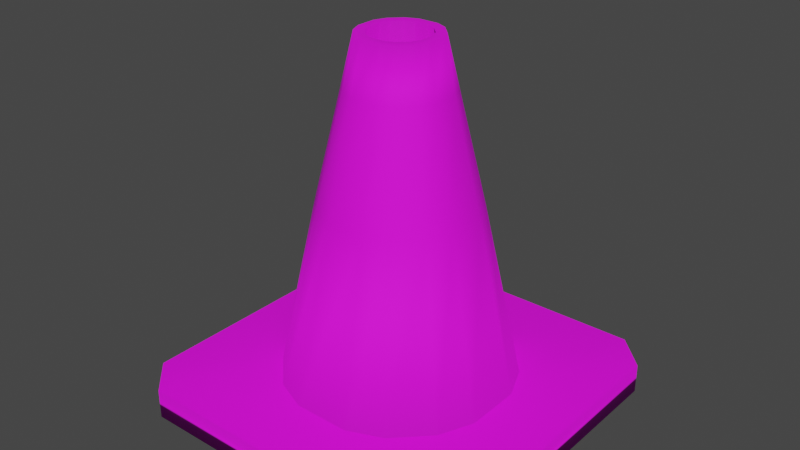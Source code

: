 # Source: Cone.blend  (saved by Blender 2.92.15; exported with 4.5.12 LTS)
import bpy
from mathutils import Matrix  # noqa: F401  (used for matrix-valued properties, if any)

bpy.ops.wm.read_factory_settings(use_empty=True)
scene = bpy.context.scene
scene.name = 'Scene'

# ---- collections
col_collection = bpy.data.collections.new('Collection'); scene.collection.children.link(col_collection)

# ---- images (referenced by path relative to the original .blend; pixels are not part of the script)
import os
ASSET_DIR = os.environ.get("B2B_ASSET_DIR", "")  # directory of the original .blend (textures are referenced by path, not embedded)
HERE = os.path.dirname(os.path.abspath(__file__))  # packed textures are extracted next to this script under _unpacked/

def load_image(name, relpath, width, height, colorspace="sRGB"):
    """Load a texture the original file referenced (path relative to the .blend, or extracted next to this script)."""
    p = next((c for c in (os.path.join(HERE, relpath), os.path.join(ASSET_DIR, relpath)) if relpath and os.path.exists(c)), "")
    if p:
        img = bpy.data.images.load(p, check_existing=True)
        img.name = name
    else:  # same state as the original file: an image datablock whose file is absent (Cycles renders it pink)
        img = bpy.data.images.new(name, width, height)
        img.source = "FILE"
        img.filepath = "//" + (relpath or name)
    img.colorspace_settings.name = colorspace
    return img
img_cone_tex = load_image('Cone_Tex', 'Cone_Tex.png', 1024, 1024, 'sRGB')

# ---- materials (node trees are filled in below, after node groups)
mat_material = bpy.data.materials.new('Material')
mat_material.alpha_threshold = 0.0
mat_material.use_transparent_shadow = False
mat_material.line_color = (0.0, 0.0, 0.0, 1.0)

# ---- material node trees
mat_material.use_nodes = True; mat_material.node_tree.nodes.clear()
_N = mat_material.node_tree.nodes; _L = mat_material.node_tree.links
n0 = _N.new('ShaderNodeOutputMaterial'); n0.name = 'Material Output'; n0.location = (300, 300)
n1 = _N.new('ShaderNodeBsdfPrincipled'); n1.name = 'Principled BSDF'; n1.location = (10, 300)
n1.distribution = 'GGX'
n1.subsurface_method = 'BURLEY'
n1.inputs[2].default_value = 0.8455
n1.inputs[3].default_value = 1.45
n1.inputs[13].default_value = 0.3318
n1.inputs[27].default_value = (0.0, 0.0, 0.0, 1.0)
n2 = _N.new('ShaderNodeTexImage'); n2.name = 'Image Texture'; n2.location = (-419, 243)
n2.image = img_cone_tex
_L.new(n1.outputs[0], n0.inputs[0])
_L.new(n2.outputs[0], n1.inputs[0])
n0.is_active_output = True

# ---- world
world_world = bpy.data.worlds.new('World'); scene.world = world_world
world_world.use_nodes = True; world_world.node_tree.nodes.clear()
_N = world_world.node_tree.nodes; _L = world_world.node_tree.links
n0 = _N.new('ShaderNodeOutputWorld'); n0.name = 'World Output'; n0.location = (300, 300)
n1 = _N.new('ShaderNodeBackground'); n1.name = 'Background'; n1.location = (10, 300)
n1.inputs[0].default_value = (0.05088, 0.05088, 0.05088, 1.0)
_L.new(n1.outputs[0], n0.inputs[0])
n0.is_active_output = True
world_world.color = (0.05088, 0.05088, 0.05088)
world_world.use_sun_shadow = False
world_world.sun_shadow_jitter_overblur = 0.0

# ---- meshes
me_cube = bpy.data.meshes.new('Cube')
me_cube.from_pydata([(0.5406, 0.3551, 1.0), (0.3551, 0.5406, 1.0), (0.8171, 1.0, -1.0), (1.0, 0.8171, -1.0), (0.3551, -0.5406, 1.0), (0.5406, -0.3551, 1.0), (1.0, -0.8171, -1.0), (0.8171, -1.0, -1.0), (-0.3551, 0.5406, 1.0), (-0.5406, 0.3551, 1.0), (-1.0, 0.8171, -1.0), (-0.8171, 1.0, -1.0), (-0.5406, -0.3551, 1.0), (-0.3551, -0.5406, 1.0), (-0.8171, -1.0, -1.0), (-1.0, -0.8171, -1.0), (1.0, -0.8162, 1.0), (0.8162, -1.0, 1.0), (-0.8162, -1.0, 1.0), (-1.0, -0.8162, 1.0), (0.8162, 1.0, 1.0), (1.0, 0.8162, 1.0), (-1.0, 0.8162, 1.0), (-0.8162, 1.0, 1.0), (-1.0, -0.1615, -1.0), (-1.0, 0.1615, -1.0), (1.0, -0.1615, 1.0), (1.0, 0.1615, 1.0), (-1.0, 0.1615, 1.0), (-1.0, -0.1615, 1.0), (1.0, -0.1615, -1.0), (1.0, 0.1615, -1.0), (0.6218, -0.1615, 1.0), (0.6218, 0.1615, 1.0), (-0.6218, 0.1615, 1.0), (-0.6218, -0.1615, 1.0), (-0.1615, 1.0, -1.0), (0.1615, 1.0, -1.0), (-0.1615, -1.0, 1.0), (0.1615, -1.0, 1.0), (0.1615, -1.0, -1.0), (-0.1615, -1.0, -1.0), (0.1615, 1.0, 1.0), (-0.1615, 1.0, 1.0), (-0.1615, -0.6218, 1.0), (0.1615, -0.6218, 1.0), (0.1615, 0.6218, 1.0), (-0.1615, 0.6218, 1.0), (0.8171, 0.2224, -1.0), (0.1615, 0.2224, -1.0), (-0.1615, 0.2224, -1.0), (-0.8171, 0.2224, -1.0), (0.3628, 0.2383, 12.82), (0.2383, 0.3628, 12.82), (0.2383, -0.3628, 12.82), (0.3628, -0.2383, 12.82), (-0.2383, 0.3628, 12.82), (-0.3628, 0.2383, 12.82), (-0.3628, -0.2383, 12.82), (-0.2383, -0.3628, 12.82), (0.4173, -0.1083, 12.82), (0.4173, 0.1083, 12.82), (-0.4173, 0.1083, 12.82), (-0.4173, -0.1083, 12.82), (-0.1083, -0.4173, 12.82), (0.1083, -0.4173, 12.82), (0.1083, 0.4173, 12.82), (-0.1083, 0.4173, 12.82), (0.2404, 0.1579, 20.17), (0.1579, 0.2404, 20.17), (0.1579, -0.2404, 20.17), (0.2404, -0.1579, 20.17), (-0.1579, 0.2404, 20.17), (-0.2404, 0.1579, 20.17), (-0.2404, -0.1579, 20.17), (-0.1579, -0.2404, 20.17), (0.2765, -0.0718, 20.17), (0.2765, 0.0718, 20.17), (-0.2765, 0.0718, 20.17), (-0.2765, -0.0718, 20.17), (-0.0718, -0.2765, 20.17), (0.0718, -0.2765, 20.17), (0.0718, 0.2765, 20.17), (-0.0718, 0.2765, 20.17), (0.1863, 0.1224, 23.46), (0.1224, 0.1863, 23.46), (0.1224, -0.1863, 23.46), (0.1863, -0.1224, 23.46), (-0.1224, 0.1863, 23.46), (-0.1863, 0.1224, 23.46), (-0.1863, -0.1224, 23.46), (-0.1224, -0.1863, 23.46), (0.2142, -0.05563, 23.46), (0.2142, 0.05563, 23.46), (-0.2142, 0.05563, 23.46), (-0.2142, -0.05563, 23.46), (-0.05563, -0.2142, 23.46), (0.05563, -0.2142, 23.46), (0.05563, 0.2142, 23.46), (-0.05563, 0.2142, 23.46), (0.1402, 0.09209, 23.46), (0.09209, 0.1402, 23.46), (0.09209, -0.1402, 23.46), (0.1402, -0.09209, 23.46), (-0.09209, 0.1402, 23.46), (-0.1402, 0.09209, 23.46), (-0.1402, -0.09209, 23.46), (-0.09209, -0.1402, 23.46), (0.1612, -0.04187, 23.46), (0.1612, 0.04187, 23.46), (-0.1612, 0.04187, 23.46), (-0.1612, -0.04187, 23.46), (-0.04187, -0.1612, 23.46), (0.04187, -0.1612, 23.46), (0.04187, 0.1612, 23.46), (-0.04187, 0.1612, 23.46), (0.1695, 0.1113, 20.27), (0.1113, 0.1695, 20.27), (0.1113, -0.1695, 20.27), (0.1695, -0.1113, 20.27), (-0.1113, 0.1695, 20.27), (-0.1695, 0.1113, 20.27), (-0.1695, -0.1113, 20.27), (-0.1113, -0.1695, 20.27), (0.195, -0.05062, 20.27), (0.195, 0.05062, 20.27), (-0.195, 0.05062, 20.27), (-0.195, -0.05062, 20.27), (-0.05062, -0.195, 20.27), (0.05062, -0.195, 20.27), (0.05062, 0.195, 20.27), (-0.05062, 0.195, 20.27), (-0.8171, -0.2224, -1.0), (-0.1615, -0.2224, -1.0), (0.1615, -0.2224, -1.0), (0.8171, -0.2224, -1.0)], [], [(49, 134, 133, 50), (30, 26, 16, 6), (34, 9, 22, 28), (32, 5, 16, 26), (12, 35, 29, 19), (4, 45, 39, 17), (8, 47, 43, 23), (0, 33, 27, 21), (37, 49, 50, 36), (3, 21, 27, 31), (133, 41, 14, 132), (37, 42, 20, 2), (41, 38, 18, 14), (44, 13, 18, 38), (11, 23, 43, 36), (7, 17, 39, 40), (25, 28, 22, 10), (15, 19, 29, 24), (50, 133, 132, 51), (134, 40, 41, 133), (21, 3, 2, 20), (14, 18, 19, 15), (17, 7, 6, 16), (23, 11, 10, 22), (16, 5, 4, 17), (12, 19, 18, 13), (20, 1, 0, 21), (8, 23, 22, 9), (34, 28, 29, 35), (32, 26, 27, 33), (26, 30, 31, 27), (36, 50, 51, 11), (28, 25, 24, 29), (132, 14, 15, 24), (51, 132, 24, 25), (46, 42, 43, 47), (44, 38, 39, 45), (42, 37, 36, 43), (11, 51, 25, 10), (38, 41, 40, 39), (46, 1, 20, 42), (44, 45, 65, 64), (9, 34, 62, 57), (4, 5, 55, 54), (32, 33, 61, 60), (35, 12, 58, 63), (8, 9, 57, 56), (5, 32, 60, 55), (47, 8, 56, 67), (12, 13, 59, 58), (46, 47, 67, 66), (1, 46, 66, 53), (45, 4, 54, 65), (34, 35, 63, 62), (33, 0, 52, 61), (13, 44, 64, 59), (0, 1, 53, 52), (52, 53, 69, 68), (55, 60, 76, 71), (56, 57, 73, 72), (65, 54, 70, 81), (62, 63, 79, 78), (57, 62, 78, 73), (60, 61, 77, 76), (67, 56, 72, 83), (66, 67, 83, 82), (59, 64, 80, 75), (64, 65, 81, 80), (54, 55, 71, 70), (63, 58, 74, 79), (53, 66, 82, 69), (58, 59, 75, 74), (61, 52, 68, 77), (80, 81, 97, 96), (70, 71, 87, 86), (79, 74, 90, 95), (69, 82, 98, 85), (74, 75, 91, 90), (77, 68, 84, 93), (68, 69, 85, 84), (71, 76, 92, 87), (72, 73, 89, 88), (81, 70, 86, 97), (78, 79, 95, 94), (73, 78, 94, 89), (76, 77, 93, 92), (83, 72, 88, 99), (82, 83, 99, 98), (75, 80, 96, 91), (89, 94, 110, 105), (92, 93, 109, 108), (99, 88, 104, 115), (98, 99, 115, 114), (91, 96, 112, 107), (96, 97, 113, 112), (86, 87, 103, 102), (95, 90, 106, 111), (85, 98, 114, 101), (90, 91, 107, 106), (93, 84, 100, 109), (84, 85, 101, 100), (87, 92, 108, 103), (88, 89, 105, 104), (97, 86, 102, 113), (94, 95, 111, 110), (100, 101, 117, 116), (103, 108, 124, 119), (104, 105, 121, 120), (113, 102, 118, 129), (110, 111, 127, 126), (105, 110, 126, 121), (108, 109, 125, 124), (115, 104, 120, 131), (114, 115, 131, 130), (107, 112, 128, 123), (112, 113, 129, 128), (102, 103, 119, 118), (111, 106, 122, 127), (101, 114, 130, 117), (106, 107, 123, 122), (109, 100, 116, 125), (124, 125, 116, 119), (119, 116, 117, 118), (118, 117, 130, 129), (129, 130, 131, 128), (128, 131, 120, 123), (123, 120, 121, 122), (122, 121, 126, 127), (2, 48, 49, 37), (48, 135, 134, 49), (135, 7, 40, 134), (3, 31, 48, 2), (31, 30, 135, 48), (30, 6, 7, 135)])
me_cube.polygons.foreach_set('use_smooth', [True] * 134)
_uv = me_cube.uv_layers.new(name='UVMap')
_uv.uv.foreach_set('vector', [0.493, 0.5038, 0.5719, 0.5038, 0.5719, 0.5611, 0.493, 0.5611, 0.8836, 0.3923, 0.8836, 0.355, 0.9998, 0.355, 1.0, 0.3923, 0.5038, 0.06712, 0.4694, 0.08153, 0.3876, 0.0, 0.5038, 0.0, 0.5611, 0.2879, 0.5955, 0.2734, 0.6773, 0.355, 0.5611, 0.355, 0.5955, 0.08153, 0.5611, 0.06712, 0.5611, 0.0, 0.6773, 0.0, 0.6284, 0.2405, 0.6428, 0.2061, 0.7099, 0.2061, 0.7099, 0.3224, 0.4365, 0.1145, 0.4221, 0.1488, 0.355, 0.1488, 0.355, 0.03261, 0.4694, 0.2734, 0.5038, 0.2879, 0.5038, 0.355, 0.3876, 0.355, 0.355, 0.5038, 0.493, 0.5038, 0.493, 0.5611, 0.355, 0.5611, 0.71, 0.3923, 0.7101, 0.355, 0.8263, 0.355, 0.8263, 0.3923, 0.5719, 0.5611, 0.7099, 0.5611, 0.7099, 0.6775, 0.5719, 0.6775, 0.1488, 0.355, 0.1488, 0.3923, 0.03261, 0.3923, 0.03246, 0.355, 0.1488, 0.3176, 0.1488, 0.355, 0.03261, 0.355, 0.03246, 0.3176, 0.6428, 0.1488, 0.6284, 0.1145, 0.7099, 0.03261, 0.7099, 0.1488, 0.3225, 0.355, 0.3224, 0.3923, 0.2061, 0.3923, 0.2061, 0.355, 0.3225, 0.3176, 0.3224, 0.355, 0.2061, 0.355, 0.2061, 0.3176, 0.8836, 0.355, 0.8836, 0.3176, 0.9998, 0.3176, 1.0, 0.355, 0.71, 0.355, 0.7101, 0.3176, 0.8263, 0.3176, 0.8263, 0.355, 0.493, 0.5611, 0.5719, 0.5611, 0.5719, 0.6775, 0.493, 0.6775, 0.5719, 0.5038, 0.7099, 0.5038, 0.7099, 0.5611, 0.5719, 0.5611, 0.0, 0.3923, 0.0, 0.355, 0.03246, 0.355, 0.03261, 0.3923, 0.03246, 0.3176, 0.03261, 0.355, 0.0, 0.355, 0.0, 0.3176, 0.3224, 0.355, 0.3225, 0.3176, 0.355, 0.3176, 0.355, 0.355, 0.3224, 0.3923, 0.3225, 0.355, 0.355, 0.355, 0.355, 0.3923, 0.6773, 0.355, 0.5955, 0.2734, 0.6284, 0.2405, 0.7099, 0.3224, 0.5955, 0.08153, 0.6773, 0.0, 0.7099, 0.03261, 0.6284, 0.1145, 0.355, 0.3224, 0.4365, 0.2405, 0.4694, 0.2734, 0.3876, 0.355, 0.4365, 0.1145, 0.355, 0.03261, 0.3876, 0.0, 0.4694, 0.08153, 0.5038, 0.06712, 0.5038, 0.0, 0.5611, 0.0, 0.5611, 0.06712, 0.5611, 0.2879, 0.5611, 0.355, 0.5038, 0.355, 0.5038, 0.2879, 0.8836, 0.355, 0.8836, 0.3923, 0.8263, 0.3923, 0.8263, 0.355, 0.355, 0.5611, 0.493, 0.5611, 0.493, 0.6775, 0.355, 0.6775, 0.8836, 0.3176, 0.8836, 0.355, 0.8263, 0.355, 0.8263, 0.3176, 0.5719, 0.6775, 0.7099, 0.6775, 0.6775, 0.7099, 0.5611, 0.7099, 0.493, 0.6775, 0.5719, 0.6775, 0.5611, 0.7099, 0.5038, 0.7099, 0.4221, 0.2061, 0.355, 0.2061, 0.355, 0.1488, 0.4221, 0.1488, 0.6428, 0.1488, 0.7099, 0.1488, 0.7099, 0.2061, 0.6428, 0.2061, 0.1488, 0.3923, 0.1488, 0.355, 0.2061, 0.355, 0.2061, 0.3923, 0.355, 0.6775, 0.493, 0.6775, 0.5038, 0.7099, 0.3874, 0.7099, 0.1488, 0.355, 0.1488, 0.3176, 0.2061, 0.3176, 0.2061, 0.355, 0.4221, 0.2061, 0.4365, 0.2405, 0.355, 0.3224, 0.355, 0.2061, 0.9191, 0.7116, 1.0, 0.7116, 1.0, 0.862, 0.9191, 0.862, 0.6171, 0.7116, 0.6691, 0.7116, 0.6691, 0.862, 0.6171, 0.862, 0.05207, 0.7116, 0.1171, 0.7116, 0.1171, 0.862, 0.05207, 0.862, 0.1691, 0.7116, 0.25, 0.7116, 0.25, 0.862, 0.1691, 0.862, 0.75, 0.7116, 0.8021, 0.7116, 0.8021, 0.862, 0.75, 0.862, 0.5521, 0.7116, 0.6171, 0.7116, 0.6171, 0.862, 0.5521, 0.862, 0.1171, 0.7116, 0.1691, 0.7116, 0.1691, 0.862, 0.1171, 0.862, 0.5, 0.7116, 0.5521, 0.7116, 0.5521, 0.862, 0.5, 0.862, 0.8021, 0.7116, 0.8671, 0.7116, 0.8671, 0.862, 0.8021, 0.862, 0.4191, 0.7116, 0.5, 0.7116, 0.5, 0.862, 0.4191, 0.862, 0.3671, 0.7116, 0.4191, 0.7116, 0.4191, 0.862, 0.3671, 0.862, 0.0, 0.7116, 0.05207, 0.7116, 0.05207, 0.862, 0.0, 0.862, 0.6691, 0.7116, 0.75, 0.7116, 0.75, 0.862, 0.6691, 0.862, 0.25, 0.7116, 0.3021, 0.7116, 0.3021, 0.862, 0.25, 0.862, 0.8671, 0.7116, 0.9191, 0.7116, 0.9191, 0.862, 0.8671, 0.862, 0.3021, 0.7116, 0.3671, 0.7116, 0.3671, 0.862, 0.3021, 0.862, 0.3021, 0.862, 0.3671, 0.862, 0.3671, 0.9554, 0.3021, 0.9554, 0.1171, 0.862, 0.1691, 0.862, 0.1691, 0.9554, 0.1171, 0.9554, 0.5521, 0.862, 0.6171, 0.862, 0.6171, 0.9554, 0.5521, 0.9554, 0.0, 0.862, 0.05207, 0.862, 0.05207, 0.9554, 0.0, 0.9554, 0.6691, 0.862, 0.75, 0.862, 0.75, 0.9554, 0.6691, 0.9554, 0.6171, 0.862, 0.6691, 0.862, 0.6691, 0.9554, 0.6171, 0.9554, 0.1691, 0.862, 0.25, 0.862, 0.25, 0.9554, 0.1691, 0.9554, 0.5, 0.862, 0.5521, 0.862, 0.5521, 0.9554, 0.5, 0.9554, 0.4191, 0.862, 0.5, 0.862, 0.5, 0.9554, 0.4191, 0.9554, 0.8671, 0.862, 0.9191, 0.862, 0.9191, 0.9554, 0.8671, 0.9554, 0.9191, 0.862, 1.0, 0.862, 1.0, 0.9554, 0.9191, 0.9554, 0.05207, 0.862, 0.1171, 0.862, 0.1171, 0.9554, 0.05207, 0.9554, 0.75, 0.862, 0.8021, 0.862, 0.8021, 0.9554, 0.75, 0.9554, 0.3671, 0.862, 0.4191, 0.862, 0.4191, 0.9554, 0.3671, 0.9554, 0.8021, 0.862, 0.8671, 0.862, 0.8671, 0.9554, 0.8021, 0.9554, 0.25, 0.862, 0.3021, 0.862, 0.3021, 0.9554, 0.25, 0.9554, 0.9191, 0.9554, 1.0, 0.9554, 1.0, 0.9973, 0.9191, 0.9973, 0.05207, 0.9554, 0.1171, 0.9554, 0.1171, 0.9973, 0.05207, 0.9973, 0.75, 0.9554, 0.8021, 0.9554, 0.8021, 0.9973, 0.75, 0.9973, 0.3671, 0.9554, 0.4191, 0.9554, 0.4191, 0.9973, 0.3671, 0.9973, 0.8021, 0.9554, 0.8671, 0.9554, 0.8671, 0.9973, 0.8021, 0.9973, 0.25, 0.9554, 0.3021, 0.9554, 0.3021, 0.9973, 0.25, 0.9973, 0.3021, 0.9554, 0.3671, 0.9554, 0.3671, 0.9973, 0.3021, 0.9973, 0.1171, 0.9554, 0.1691, 0.9554, 0.1691, 0.9973, 0.1171, 0.9973, 0.5521, 0.9554, 0.6171, 0.9554, 0.6171, 0.9973, 0.5521, 0.9973, 0.0, 0.9554, 0.05207, 0.9554, 0.05207, 0.9973, 0.0, 0.9973, 0.6691, 0.9554, 0.75, 0.9554, 0.75, 0.9973, 0.6691, 0.9973, 0.6171, 0.9554, 0.6691, 0.9554, 0.6691, 0.9973, 0.6171, 0.9973, 0.1691, 0.9554, 0.25, 0.9554, 0.25, 0.9973, 0.1691, 0.9973, 0.5, 0.9554, 0.5521, 0.9554, 0.5521, 0.9973, 0.5, 0.9973, 0.4191, 0.9554, 0.5, 0.9554, 0.5, 0.9973, 0.4191, 0.9973, 0.8671, 0.9554, 0.9191, 0.9554, 0.9191, 0.9973, 0.8671, 0.9973, 0.4729, 0.08717, 0.5054, 0.07353, 0.5121, 0.09937, 0.4876, 0.1096, 0.5597, 0.2824, 0.5054, 0.2824, 0.5121, 0.2566, 0.553, 0.2566, 0.4281, 0.1509, 0.4417, 0.1183, 0.4642, 0.1331, 0.4539, 0.1576, 0.4281, 0.2051, 0.4281, 0.1509, 0.4539, 0.1576, 0.4539, 0.1984, 0.6234, 0.1183, 0.637, 0.1509, 0.6112, 0.1576, 0.6009, 0.1331, 0.637, 0.1509, 0.637, 0.2051, 0.6112, 0.1984, 0.6112, 0.1576, 0.6234, 0.2376, 0.5922, 0.2688, 0.5774, 0.2463, 0.6009, 0.2229, 0.5597, 0.07353, 0.5922, 0.08717, 0.5774, 0.1096, 0.553, 0.09937, 0.4417, 0.2376, 0.4281, 0.2051, 0.4539, 0.1984, 0.4642, 0.2229, 0.5922, 0.08717, 0.6234, 0.1183, 0.6009, 0.1331, 0.5774, 0.1096, 0.5054, 0.2824, 0.4729, 0.2688, 0.4876, 0.2463, 0.5121, 0.2566, 0.4729, 0.2688, 0.4417, 0.2376, 0.4642, 0.2229, 0.4876, 0.2463, 0.5922, 0.2688, 0.5597, 0.2824, 0.553, 0.2566, 0.5774, 0.2463, 0.4417, 0.1183, 0.4729, 0.08717, 0.4876, 0.1096, 0.4642, 0.1331, 0.637, 0.2051, 0.6234, 0.2376, 0.6009, 0.2229, 0.6112, 0.1984, 0.5054, 0.07353, 0.5597, 0.07353, 0.553, 0.09937, 0.5121, 0.09937, 0.3021, 0.9973, 0.3671, 0.9973, 0.3671, 0.9568, 0.3021, 0.9568, 0.1171, 0.9973, 0.1691, 0.9973, 0.1691, 0.9568, 0.1171, 0.9568, 0.5521, 0.9973, 0.6171, 0.9973, 0.6171, 0.9568, 0.5521, 0.9568, 0.0, 0.9973, 0.05207, 0.9973, 0.05207, 0.9568, 0.0, 0.9568, 0.6691, 0.9973, 0.75, 0.9973, 0.75, 0.9568, 0.6691, 0.9568, 0.6171, 0.9973, 0.6691, 0.9973, 0.6691, 0.9568, 0.6171, 0.9568, 0.1691, 0.9973, 0.25, 0.9973, 0.25, 0.9568, 0.1691, 0.9568, 0.5, 0.9973, 0.5521, 0.9973, 0.5521, 0.9568, 0.5, 0.9568, 0.4191, 0.9973, 0.5, 0.9973, 0.5, 0.9568, 0.4191, 0.9568, 0.8671, 0.9973, 0.9191, 0.9973, 0.9191, 0.9568, 0.8671, 0.9568, 0.9191, 0.9973, 1.0, 0.9973, 1.0, 0.9568, 0.9191, 0.9568, 0.05207, 0.9973, 0.1171, 0.9973, 0.1171, 0.9568, 0.05207, 0.9568, 0.75, 0.9973, 0.8021, 0.9973, 0.8021, 0.9568, 0.75, 0.9568, 0.3671, 0.9973, 0.4191, 0.9973, 0.4191, 0.9568, 0.3671, 0.9568, 0.8021, 0.9973, 0.8671, 0.9973, 0.8671, 0.9568, 0.8021, 0.9568, 0.25, 0.9973, 0.3021, 0.9973, 0.3021, 0.9568, 0.25, 0.9568, 0.5503, 0.2459, 0.515, 0.2459, 0.4938, 0.2371, 0.5714, 0.2371, 0.5714, 0.2371, 0.4938, 0.2371, 0.4736, 0.2168, 0.5917, 0.2168, 0.5917, 0.2168, 0.4736, 0.2168, 0.4647, 0.1956, 0.6006, 0.1956, 0.6006, 0.1956, 0.4647, 0.1956, 0.4647, 0.1603, 0.6006, 0.1603, 0.6006, 0.1603, 0.4647, 0.1603, 0.4736, 0.1392, 0.5917, 0.1392, 0.5917, 0.1392, 0.4736, 0.1392, 0.4938, 0.1189, 0.5714, 0.1189, 0.5714, 0.1189, 0.4938, 0.1189, 0.515, 0.11, 0.5503, 0.11, 0.355, 0.3874, 0.493, 0.3874, 0.493, 0.5038, 0.355, 0.5038, 0.493, 0.3874, 0.5719, 0.3874, 0.5719, 0.5038, 0.493, 0.5038, 0.5719, 0.3874, 0.7099, 0.3874, 0.7099, 0.5038, 0.5719, 0.5038, 0.3874, 0.355, 0.5038, 0.355, 0.493, 0.3874, 0.355, 0.3874, 0.5038, 0.355, 0.5611, 0.355, 0.5719, 0.3874, 0.493, 0.3874, 0.5611, 0.355, 0.6775, 0.355, 0.7099, 0.3874, 0.5719, 0.3874])
me_cube.materials.append(mat_material)
me_cube.use_remesh_preserve_volume = False
me_cube.use_remesh_preserve_attributes = False
me_cube.use_mirror_vertex_groups = False
me_cube.update()

# ---- objects
ob_cone = bpy.data.objects.new('Cone', me_cube)

# ---- transforms, parenting, visibility, modifiers, constraints
ob_cone.location = (0.0, 0.0, 0.0)
ob_cone.scale = (0.6, 0.6, 0.05)
ob_cone.lock_rotations_4d = False
ob_cone.empty_display_type = 'ARROWS'
ob_cone.lineart.crease_threshold = 0.0

# ---- collection membership
col_collection.objects.link(ob_cone)

# ---- scene / render settings (as saved in the file)
scene.frame_start = 1; scene.frame_end = 250; scene.frame_set(29)
scene.render.engine = 'BLENDER_EEVEE_NEXT'
scene.cycles.use_denoising = False
scene.cycles.samples = 128
scene.cycles.sampling_pattern = 'TABULATED_SOBOL'
scene.cycles.use_adaptive_sampling = False
scene.cycles.use_light_tree = False
scene.view_settings.view_transform = 'Filmic'
bpy.context.view_layer.update()

# ---- added for rendering (the .blend has no active camera and no usable light): camera, sun
cam_auto = bpy.data.cameras.new('AutoCamera')
cam_auto.lens = 50.0
cam_auto.sensor_width = 36.0
cam_auto.clip_end = 1000.0
ob_auto_camera = bpy.data.objects.new('AutoCamera', cam_auto)
scene.collection.objects.link(ob_auto_camera)
ob_auto_camera.location = (1.93536, -2.32243, 2.10975)
ob_auto_camera.rotation_euler = (1.09748, -7.21219e-08, 0.694738)
scene.camera = ob_auto_camera
light_auto_sun = bpy.data.lights.new('AutoSun', 'SUN')
light_auto_sun.energy = 3.0
light_auto_sun.angle = 0.0523599
ob_auto_sun = bpy.data.objects.new('AutoSun', light_auto_sun)
scene.collection.objects.link(ob_auto_sun)
ob_auto_sun.rotation_euler = (0.872665, 0.174533, 0.523599)
bpy.context.view_layer.update()
